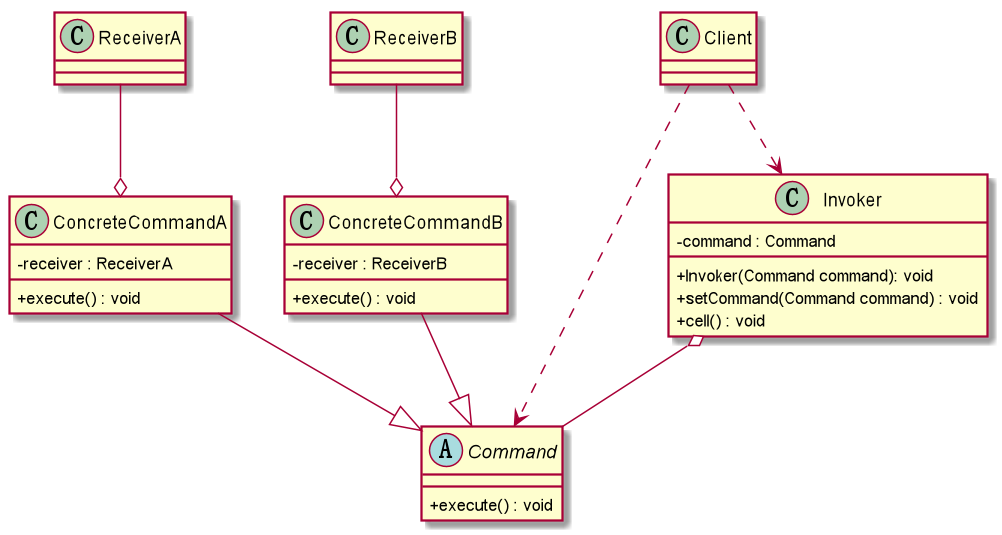

The diagram above was rendered by PlantUML. Its source (embedded in the PNG):
@startuml
skinparam classAttributeIconSize 0
Abstract Command{
    + execute() : void
}

Class ConcreteCommandA{
    - receiver : ReceiverA
        + execute() : void
}
Class ConcreteCommandB{
    - receiver : ReceiverB
        + execute() : void
}
ConcreteCommandA --|> Command
ConcreteCommandB --|> Command
Class ReceiverA
ReceiverA --o ConcreteCommandA
Class ReceiverB
ReceiverB --o ConcreteCommandB

Class Invoker{
 - command : Command
 + Invoker(Command command): void
 + setCommand(Command command) : void
 + cell() : void
}

Invoker o-- Command

Class Client
Client ..> Command
Client ..> Invoker
@enduml